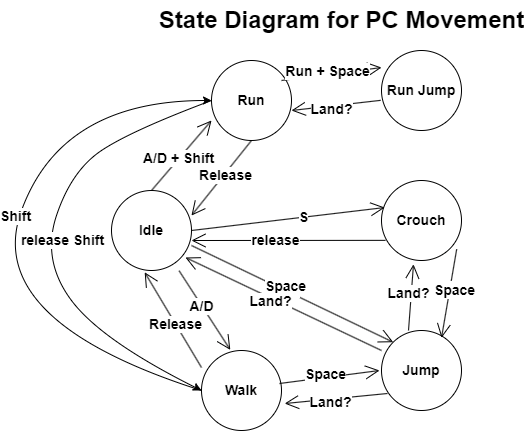

The diagram above was exported from draw.io. Its source (the exported page's mxGraphModel, read from the mxfile embedded in the PNG):
<mxGraphModel dx="2252" dy="1200" grid="1" gridSize="10" guides="1" tooltips="1" connect="1" arrows="1" fold="1" page="1" pageScale="1" pageWidth="850" pageHeight="1100" math="0" shadow="0">
  <root>
    <mxCell id="0" />
    <mxCell id="1" parent="0" />
    <mxCell id="btiVRtmfF7_dzovw4E3S-1" value="Idle" style="ellipse;whiteSpace=wrap;html=1;aspect=fixed;fontStyle=1;fontSize=14;" parent="1" vertex="1">
      <mxGeometry x="180" y="190" width="80" height="80" as="geometry" />
    </mxCell>
    <mxCell id="btiVRtmfF7_dzovw4E3S-6" value="" style="endArrow=open;endFill=1;endSize=12;html=1;rounded=0;fontStyle=1;fontSize=14;" parent="1" edge="1">
      <mxGeometry width="160" relative="1" as="geometry">
        <mxPoint x="220" y="190" as="sourcePoint" />
        <mxPoint x="280" y="120" as="targetPoint" />
      </mxGeometry>
    </mxCell>
    <mxCell id="btiVRtmfF7_dzovw4E3S-7" value="A/D + Shift" style="edgeLabel;html=1;align=center;verticalAlign=middle;resizable=0;points=[];fontStyle=1;fontSize=14;" parent="btiVRtmfF7_dzovw4E3S-6" connectable="0" vertex="1">
      <mxGeometry x="-0.0781" y="1" relative="1" as="geometry">
        <mxPoint as="offset" />
      </mxGeometry>
    </mxCell>
    <mxCell id="btiVRtmfF7_dzovw4E3S-9" value="" style="endArrow=open;endFill=1;endSize=12;html=1;rounded=0;fontStyle=1;fontSize=14;" parent="1" edge="1">
      <mxGeometry width="160" relative="1" as="geometry">
        <mxPoint x="320" y="140" as="sourcePoint" />
        <mxPoint x="260" y="215" as="targetPoint" />
      </mxGeometry>
    </mxCell>
    <mxCell id="btiVRtmfF7_dzovw4E3S-10" value="Release" style="edgeLabel;html=1;align=center;verticalAlign=middle;resizable=0;points=[];fontStyle=1;fontSize=14;" parent="btiVRtmfF7_dzovw4E3S-9" connectable="0" vertex="1">
      <mxGeometry x="-0.0781" y="1" relative="1" as="geometry">
        <mxPoint as="offset" />
      </mxGeometry>
    </mxCell>
    <mxCell id="btiVRtmfF7_dzovw4E3S-12" value="Run" style="ellipse;whiteSpace=wrap;html=1;aspect=fixed;fontStyle=1;fontSize=14;" parent="1" vertex="1">
      <mxGeometry x="280" y="60" width="80" height="80" as="geometry" />
    </mxCell>
    <mxCell id="btiVRtmfF7_dzovw4E3S-14" value="" style="endArrow=open;endFill=1;endSize=12;html=1;rounded=0;exitX=0.845;exitY=1.003;exitDx=0;exitDy=0;exitPerimeter=0;entryX=0.36;entryY=-0.008;entryDx=0;entryDy=0;entryPerimeter=0;fontStyle=1;fontSize=14;" parent="1" source="btiVRtmfF7_dzovw4E3S-1" target="btiVRtmfF7_dzovw4E3S-18" edge="1">
      <mxGeometry width="160" relative="1" as="geometry">
        <mxPoint x="270" y="420" as="sourcePoint" />
        <mxPoint x="310" y="340" as="targetPoint" />
      </mxGeometry>
    </mxCell>
    <mxCell id="btiVRtmfF7_dzovw4E3S-15" value="A/D&amp;nbsp;" style="edgeLabel;html=1;align=center;verticalAlign=middle;resizable=0;points=[];fontStyle=1;fontSize=14;" parent="btiVRtmfF7_dzovw4E3S-14" connectable="0" vertex="1">
      <mxGeometry x="-0.0781" y="1" relative="1" as="geometry">
        <mxPoint as="offset" />
      </mxGeometry>
    </mxCell>
    <mxCell id="btiVRtmfF7_dzovw4E3S-16" value="" style="endArrow=open;endFill=1;endSize=12;html=1;rounded=0;entryX=0.415;entryY=1.023;entryDx=0;entryDy=0;entryPerimeter=0;exitX=0;exitY=0.213;exitDx=0;exitDy=0;exitPerimeter=0;fontStyle=1;fontSize=14;" parent="1" source="btiVRtmfF7_dzovw4E3S-18" target="btiVRtmfF7_dzovw4E3S-1" edge="1">
      <mxGeometry width="160" relative="1" as="geometry">
        <mxPoint x="190" y="390" as="sourcePoint" />
        <mxPoint x="310" y="445" as="targetPoint" />
      </mxGeometry>
    </mxCell>
    <mxCell id="btiVRtmfF7_dzovw4E3S-17" value="Release" style="edgeLabel;html=1;align=center;verticalAlign=middle;resizable=0;points=[];fontStyle=1;fontSize=14;" parent="btiVRtmfF7_dzovw4E3S-16" connectable="0" vertex="1">
      <mxGeometry x="-0.0781" y="1" relative="1" as="geometry">
        <mxPoint as="offset" />
      </mxGeometry>
    </mxCell>
    <mxCell id="btiVRtmfF7_dzovw4E3S-18" value="Walk" style="ellipse;whiteSpace=wrap;html=1;aspect=fixed;fontStyle=1;fontSize=14;" parent="1" vertex="1">
      <mxGeometry x="270" y="350" width="80" height="80" as="geometry" />
    </mxCell>
    <mxCell id="btiVRtmfF7_dzovw4E3S-19" value="Jump" style="ellipse;whiteSpace=wrap;html=1;aspect=fixed;fontStyle=1;fontSize=14;" parent="1" vertex="1">
      <mxGeometry x="450" y="330" width="80" height="80" as="geometry" />
    </mxCell>
    <mxCell id="btiVRtmfF7_dzovw4E3S-20" value="Run Jump" style="ellipse;whiteSpace=wrap;html=1;aspect=fixed;fontStyle=1;fontSize=14;" parent="1" vertex="1">
      <mxGeometry x="450" y="50" width="80" height="80" as="geometry" />
    </mxCell>
    <mxCell id="btiVRtmfF7_dzovw4E3S-21" value="" style="endArrow=open;endFill=1;endSize=12;html=1;rounded=0;exitX=0.845;exitY=1.003;exitDx=0;exitDy=0;exitPerimeter=0;entryX=0;entryY=0.213;entryDx=0;entryDy=0;entryPerimeter=0;fontStyle=1;fontSize=14;" parent="1" target="btiVRtmfF7_dzovw4E3S-20" edge="1">
      <mxGeometry width="160" relative="1" as="geometry">
        <mxPoint x="350" y="80" as="sourcePoint" />
        <mxPoint x="441" y="115" as="targetPoint" />
      </mxGeometry>
    </mxCell>
    <mxCell id="btiVRtmfF7_dzovw4E3S-22" value="A/D&amp;nbsp;" style="edgeLabel;html=1;align=center;verticalAlign=middle;resizable=0;points=[];fontStyle=1;fontSize=14;" parent="btiVRtmfF7_dzovw4E3S-21" connectable="0" vertex="1">
      <mxGeometry x="-0.0781" y="1" relative="1" as="geometry">
        <mxPoint as="offset" />
      </mxGeometry>
    </mxCell>
    <mxCell id="btiVRtmfF7_dzovw4E3S-31" value="Text" style="edgeLabel;html=1;align=center;verticalAlign=middle;resizable=0;points=[];fontStyle=1;fontSize=14;" parent="btiVRtmfF7_dzovw4E3S-21" connectable="0" vertex="1">
      <mxGeometry x="-0.103" y="3" relative="1" as="geometry">
        <mxPoint as="offset" />
      </mxGeometry>
    </mxCell>
    <mxCell id="btiVRtmfF7_dzovw4E3S-33" value="Run + Space" style="edgeLabel;html=1;align=center;verticalAlign=middle;resizable=0;points=[];fontStyle=1;fontSize=14;" parent="btiVRtmfF7_dzovw4E3S-21" connectable="0" vertex="1">
      <mxGeometry x="-0.0861" y="4" relative="1" as="geometry">
        <mxPoint as="offset" />
      </mxGeometry>
    </mxCell>
    <mxCell id="btiVRtmfF7_dzovw4E3S-34" value="" style="endArrow=open;endFill=1;endSize=12;html=1;rounded=0;exitX=0.845;exitY=1.003;exitDx=0;exitDy=0;exitPerimeter=0;entryX=0;entryY=0.213;entryDx=0;entryDy=0;entryPerimeter=0;fontStyle=1;fontSize=14;" parent="1" edge="1">
      <mxGeometry width="160" relative="1" as="geometry">
        <mxPoint x="348" y="383" as="sourcePoint" />
        <mxPoint x="448" y="370" as="targetPoint" />
      </mxGeometry>
    </mxCell>
    <mxCell id="btiVRtmfF7_dzovw4E3S-35" value="A/D&amp;nbsp;" style="edgeLabel;html=1;align=center;verticalAlign=middle;resizable=0;points=[];fontStyle=1;fontSize=14;" parent="btiVRtmfF7_dzovw4E3S-34" connectable="0" vertex="1">
      <mxGeometry x="-0.0781" y="1" relative="1" as="geometry">
        <mxPoint as="offset" />
      </mxGeometry>
    </mxCell>
    <mxCell id="btiVRtmfF7_dzovw4E3S-36" value="Text" style="edgeLabel;html=1;align=center;verticalAlign=middle;resizable=0;points=[];fontStyle=1;fontSize=14;" parent="btiVRtmfF7_dzovw4E3S-34" connectable="0" vertex="1">
      <mxGeometry x="-0.103" y="3" relative="1" as="geometry">
        <mxPoint as="offset" />
      </mxGeometry>
    </mxCell>
    <mxCell id="btiVRtmfF7_dzovw4E3S-37" value="Space" style="edgeLabel;html=1;align=center;verticalAlign=middle;resizable=0;points=[];fontStyle=1;fontSize=14;" parent="btiVRtmfF7_dzovw4E3S-34" connectable="0" vertex="1">
      <mxGeometry x="-0.0861" y="4" relative="1" as="geometry">
        <mxPoint as="offset" />
      </mxGeometry>
    </mxCell>
    <mxCell id="btiVRtmfF7_dzovw4E3S-39" value="" style="endArrow=open;endFill=1;endSize=12;html=1;rounded=0;exitX=0.845;exitY=1.003;exitDx=0;exitDy=0;exitPerimeter=0;entryX=0;entryY=0;entryDx=0;entryDy=0;fontStyle=1;fontSize=14;" parent="1" target="btiVRtmfF7_dzovw4E3S-19" edge="1">
      <mxGeometry width="160" relative="1" as="geometry">
        <mxPoint x="260" y="245" as="sourcePoint" />
        <mxPoint x="360" y="232" as="targetPoint" />
      </mxGeometry>
    </mxCell>
    <mxCell id="btiVRtmfF7_dzovw4E3S-40" value="A/D&amp;nbsp;" style="edgeLabel;html=1;align=center;verticalAlign=middle;resizable=0;points=[];fontStyle=1;fontSize=14;" parent="btiVRtmfF7_dzovw4E3S-39" connectable="0" vertex="1">
      <mxGeometry x="-0.0781" y="1" relative="1" as="geometry">
        <mxPoint as="offset" />
      </mxGeometry>
    </mxCell>
    <mxCell id="btiVRtmfF7_dzovw4E3S-41" value="Text" style="edgeLabel;html=1;align=center;verticalAlign=middle;resizable=0;points=[];fontStyle=1;fontSize=14;" parent="btiVRtmfF7_dzovw4E3S-39" connectable="0" vertex="1">
      <mxGeometry x="-0.103" y="3" relative="1" as="geometry">
        <mxPoint as="offset" />
      </mxGeometry>
    </mxCell>
    <mxCell id="btiVRtmfF7_dzovw4E3S-42" value="Space" style="edgeLabel;html=1;align=center;verticalAlign=middle;resizable=0;points=[];fontStyle=1;fontSize=14;" parent="btiVRtmfF7_dzovw4E3S-39" connectable="0" vertex="1">
      <mxGeometry x="-0.0861" y="4" relative="1" as="geometry">
        <mxPoint as="offset" />
      </mxGeometry>
    </mxCell>
    <mxCell id="btiVRtmfF7_dzovw4E3S-45" value="" style="endArrow=open;endFill=1;endSize=12;html=1;rounded=0;exitX=-0.01;exitY=0.623;exitDx=0;exitDy=0;exitPerimeter=0;fontStyle=1;fontSize=14;" parent="1" source="btiVRtmfF7_dzovw4E3S-20" edge="1">
      <mxGeometry width="160" relative="1" as="geometry">
        <mxPoint x="556" y="202.64" as="sourcePoint" />
        <mxPoint x="360" y="110" as="targetPoint" />
      </mxGeometry>
    </mxCell>
    <mxCell id="btiVRtmfF7_dzovw4E3S-48" value="Land?" style="edgeLabel;html=1;align=center;verticalAlign=middle;resizable=0;points=[];fontStyle=1;fontSize=14;" parent="btiVRtmfF7_dzovw4E3S-45" connectable="0" vertex="1">
      <mxGeometry x="0.1232" y="3" relative="1" as="geometry">
        <mxPoint as="offset" />
      </mxGeometry>
    </mxCell>
    <mxCell id="btiVRtmfF7_dzovw4E3S-49" value="" style="endArrow=open;endFill=1;endSize=12;html=1;rounded=0;exitX=-0.05;exitY=0.283;exitDx=0;exitDy=0;exitPerimeter=0;fontStyle=1;fontSize=14;" parent="1" edge="1">
      <mxGeometry width="160" relative="1" as="geometry">
        <mxPoint x="450" y="350" as="sourcePoint" />
        <mxPoint x="254" y="257" as="targetPoint" />
      </mxGeometry>
    </mxCell>
    <mxCell id="btiVRtmfF7_dzovw4E3S-50" value="Land?" style="edgeLabel;html=1;align=center;verticalAlign=middle;resizable=0;points=[];fontStyle=1;fontSize=14;" parent="btiVRtmfF7_dzovw4E3S-49" connectable="0" vertex="1">
      <mxGeometry x="0.1232" y="3" relative="1" as="geometry">
        <mxPoint as="offset" />
      </mxGeometry>
    </mxCell>
    <mxCell id="btiVRtmfF7_dzovw4E3S-51" value="" style="endArrow=open;endFill=1;endSize=12;html=1;rounded=0;exitX=-0.05;exitY=0.283;exitDx=0;exitDy=0;exitPerimeter=0;entryX=1.04;entryY=0.663;entryDx=0;entryDy=0;entryPerimeter=0;fontStyle=1;fontSize=14;" parent="1" target="btiVRtmfF7_dzovw4E3S-18" edge="1">
      <mxGeometry width="160" relative="1" as="geometry">
        <mxPoint x="456" y="393" as="sourcePoint" />
        <mxPoint x="340" y="410" as="targetPoint" />
      </mxGeometry>
    </mxCell>
    <mxCell id="btiVRtmfF7_dzovw4E3S-52" value="Land?" style="edgeLabel;html=1;align=center;verticalAlign=middle;resizable=0;points=[];fontStyle=1;fontSize=14;" parent="btiVRtmfF7_dzovw4E3S-51" connectable="0" vertex="1">
      <mxGeometry x="0.1232" y="3" relative="1" as="geometry">
        <mxPoint as="offset" />
      </mxGeometry>
    </mxCell>
    <mxCell id="btiVRtmfF7_dzovw4E3S-53" value="Crouch" style="ellipse;whiteSpace=wrap;html=1;aspect=fixed;fontStyle=1;fontSize=14;" parent="1" vertex="1">
      <mxGeometry x="450" y="180" width="80" height="80" as="geometry" />
    </mxCell>
    <mxCell id="btiVRtmfF7_dzovw4E3S-54" value="" style="endArrow=open;endFill=1;endSize=12;html=1;rounded=0;entryX=0.04;entryY=0.338;entryDx=0;entryDy=0;entryPerimeter=0;fontStyle=1;fontSize=14;" parent="1" target="btiVRtmfF7_dzovw4E3S-53" edge="1">
      <mxGeometry width="160" relative="1" as="geometry">
        <mxPoint x="260" y="230" as="sourcePoint" />
        <mxPoint x="420" y="230" as="targetPoint" />
      </mxGeometry>
    </mxCell>
    <mxCell id="btiVRtmfF7_dzovw4E3S-55" value="S" style="edgeLabel;html=1;align=center;verticalAlign=middle;resizable=0;points=[];fontStyle=1;fontSize=14;" parent="btiVRtmfF7_dzovw4E3S-54" connectable="0" vertex="1">
      <mxGeometry x="0.1484" relative="1" as="geometry">
        <mxPoint as="offset" />
      </mxGeometry>
    </mxCell>
    <mxCell id="btiVRtmfF7_dzovw4E3S-56" value="" style="endArrow=open;endFill=1;endSize=12;html=1;rounded=0;entryX=1;entryY=0.625;entryDx=0;entryDy=0;entryPerimeter=0;exitX=0.05;exitY=0.748;exitDx=0;exitDy=0;exitPerimeter=0;fontStyle=1;fontSize=14;" parent="1" source="btiVRtmfF7_dzovw4E3S-53" target="btiVRtmfF7_dzovw4E3S-1" edge="1">
      <mxGeometry width="160" relative="1" as="geometry">
        <mxPoint x="530" y="211" as="sourcePoint" />
        <mxPoint x="716" y="210" as="targetPoint" />
      </mxGeometry>
    </mxCell>
    <mxCell id="btiVRtmfF7_dzovw4E3S-57" value="release" style="edgeLabel;html=1;align=center;verticalAlign=middle;resizable=0;points=[];fontStyle=1;fontSize=14;" parent="btiVRtmfF7_dzovw4E3S-56" connectable="0" vertex="1">
      <mxGeometry x="0.1484" relative="1" as="geometry">
        <mxPoint as="offset" />
      </mxGeometry>
    </mxCell>
    <mxCell id="btiVRtmfF7_dzovw4E3S-58" value="" style="endArrow=open;endFill=1;endSize=12;html=1;rounded=0;exitX=0.94;exitY=0.858;exitDx=0;exitDy=0;exitPerimeter=0;entryX=0.75;entryY=0.092;entryDx=0;entryDy=0;entryPerimeter=0;fontStyle=1;fontSize=14;" parent="1" source="btiVRtmfF7_dzovw4E3S-53" target="btiVRtmfF7_dzovw4E3S-19" edge="1">
      <mxGeometry width="160" relative="1" as="geometry">
        <mxPoint x="490" y="260" as="sourcePoint" />
        <mxPoint x="590" y="247" as="targetPoint" />
      </mxGeometry>
    </mxCell>
    <mxCell id="btiVRtmfF7_dzovw4E3S-59" value="A/D&amp;nbsp;" style="edgeLabel;html=1;align=center;verticalAlign=middle;resizable=0;points=[];fontStyle=1;fontSize=14;" parent="btiVRtmfF7_dzovw4E3S-58" connectable="0" vertex="1">
      <mxGeometry x="-0.0781" y="1" relative="1" as="geometry">
        <mxPoint as="offset" />
      </mxGeometry>
    </mxCell>
    <mxCell id="btiVRtmfF7_dzovw4E3S-60" value="Text" style="edgeLabel;html=1;align=center;verticalAlign=middle;resizable=0;points=[];fontStyle=1;fontSize=14;" parent="btiVRtmfF7_dzovw4E3S-58" connectable="0" vertex="1">
      <mxGeometry x="-0.103" y="3" relative="1" as="geometry">
        <mxPoint as="offset" />
      </mxGeometry>
    </mxCell>
    <mxCell id="btiVRtmfF7_dzovw4E3S-61" value="Space" style="edgeLabel;html=1;align=center;verticalAlign=middle;resizable=0;points=[];fontStyle=1;fontSize=14;" parent="btiVRtmfF7_dzovw4E3S-58" connectable="0" vertex="1">
      <mxGeometry x="-0.0861" y="4" relative="1" as="geometry">
        <mxPoint as="offset" />
      </mxGeometry>
    </mxCell>
    <mxCell id="btiVRtmfF7_dzovw4E3S-62" value="" style="endArrow=open;endFill=1;endSize=12;html=1;rounded=0;exitX=-0.05;exitY=0.283;exitDx=0;exitDy=0;exitPerimeter=0;entryX=0.4;entryY=1.048;entryDx=0;entryDy=0;entryPerimeter=0;fontStyle=1;fontSize=14;" parent="1" target="btiVRtmfF7_dzovw4E3S-53" edge="1">
      <mxGeometry width="160" relative="1" as="geometry">
        <mxPoint x="477" y="330" as="sourcePoint" />
        <mxPoint x="374" y="340" as="targetPoint" />
      </mxGeometry>
    </mxCell>
    <mxCell id="btiVRtmfF7_dzovw4E3S-63" value="Land?" style="edgeLabel;html=1;align=center;verticalAlign=middle;resizable=0;points=[];fontStyle=1;fontSize=14;" parent="btiVRtmfF7_dzovw4E3S-62" connectable="0" vertex="1">
      <mxGeometry x="0.1232" y="3" relative="1" as="geometry">
        <mxPoint as="offset" />
      </mxGeometry>
    </mxCell>
    <mxCell id="btiVRtmfF7_dzovw4E3S-64" value="State Diagram for PC Movement&lt;br&gt;" style="text;strokeColor=none;fillColor=none;html=1;fontSize=24;fontStyle=1;verticalAlign=middle;align=center;" parent="1" vertex="1">
      <mxGeometry x="360" width="100" height="40" as="geometry" />
    </mxCell>
    <mxCell id="YJhVJMvrleI2gGxjwUfI-2" value="" style="curved=1;endArrow=classic;html=1;rounded=0;entryX=0;entryY=0.5;entryDx=0;entryDy=0;exitX=0;exitY=0.5;exitDx=0;exitDy=0;" parent="1" source="btiVRtmfF7_dzovw4E3S-18" target="btiVRtmfF7_dzovw4E3S-12" edge="1">
      <mxGeometry width="50" height="50" relative="1" as="geometry">
        <mxPoint x="130" y="150" as="sourcePoint" />
        <mxPoint x="180" y="100" as="targetPoint" />
        <Array as="points">
          <mxPoint x="50" y="320" />
          <mxPoint x="130" y="100" />
        </Array>
      </mxGeometry>
    </mxCell>
    <mxCell id="YJhVJMvrleI2gGxjwUfI-5" value="Shift" style="edgeLabel;html=1;align=center;verticalAlign=middle;resizable=0;points=[];fontStyle=1;fontSize=14;" parent="YJhVJMvrleI2gGxjwUfI-2" vertex="1" connectable="0">
      <mxGeometry x="0.079" y="1" relative="1" as="geometry">
        <mxPoint y="-9" as="offset" />
      </mxGeometry>
    </mxCell>
    <mxCell id="YJhVJMvrleI2gGxjwUfI-4" value="" style="endArrow=classic;html=1;entryX=0;entryY=0.5;entryDx=0;entryDy=0;curved=1;" parent="1" target="btiVRtmfF7_dzovw4E3S-18" edge="1">
      <mxGeometry width="50" height="50" relative="1" as="geometry">
        <mxPoint x="280" y="100" as="sourcePoint" />
        <mxPoint x="230" y="270" as="targetPoint" />
        <Array as="points">
          <mxPoint x="200" y="130" />
          <mxPoint x="140" y="170" />
          <mxPoint x="110" y="260" />
          <mxPoint x="170" y="340" />
        </Array>
      </mxGeometry>
    </mxCell>
    <mxCell id="YJhVJMvrleI2gGxjwUfI-6" value="release Shift" style="edgeLabel;html=1;align=center;verticalAlign=middle;resizable=0;points=[];fontStyle=1;fontSize=14;" parent="YJhVJMvrleI2gGxjwUfI-4" vertex="1" connectable="0">
      <mxGeometry x="-0.0378" y="2" relative="1" as="geometry">
        <mxPoint x="9" y="7" as="offset" />
      </mxGeometry>
    </mxCell>
  </root>
</mxGraphModel>